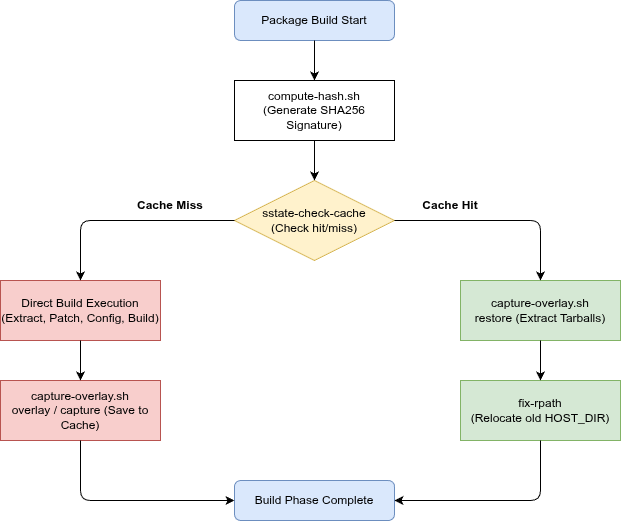

The diagram above was exported from draw.io. Its source (the exported page's mxGraphModel, read from the mxfile embedded in the PNG):
<mxGraphModel dx="964" dy="674" grid="1" gridSize="10" guides="1" tooltips="1" connect="1" arrows="1" fold="1" page="1" pageScale="1" pageWidth="827" pageHeight="1169" math="0" shadow="0">
  <root>
    <mxCell id="0" />
    <mxCell id="1" parent="0" />
    <mxCell id="2" parent="1" style="rounded=1;whiteSpace=wrap;html=1;fillColor=#dae8fc;strokeColor=#6c8ebf;" value="Package Build Start" vertex="1">
      <mxGeometry height="40" width="160" x="334" y="40" as="geometry" />
    </mxCell>
    <mxCell id="3" parent="1" style="rounded=0;whiteSpace=wrap;html=1;" value="compute-hash.sh&#10;(Generate SHA256 Signature)" vertex="1">
      <mxGeometry height="60" width="160" x="334" y="120" as="geometry" />
    </mxCell>
    <mxCell id="4" parent="1" style="rhombus;whiteSpace=wrap;html=1;fillColor=#fff2cc;strokeColor=#d6b656;" value="sstate-check-cache&#10;(Check hit/miss)" vertex="1">
      <mxGeometry height="80" width="160" x="334" y="220" as="geometry" />
    </mxCell>
    <mxCell id="5" parent="1" style="text;html=1;strokeColor=none;fillColor=none;align=center;verticalAlign=middle;whiteSpace=wrap;rounded=0;fontStyle=1" value="Cache Hit" vertex="1">
      <mxGeometry height="30" width="100" x="500" y="230" as="geometry" />
    </mxCell>
    <mxCell id="6" parent="1" style="text;html=1;strokeColor=none;fillColor=none;align=center;verticalAlign=middle;whiteSpace=wrap;rounded=0;fontStyle=1" value="Cache Miss" vertex="1">
      <mxGeometry height="30" width="100" x="220" y="230" as="geometry" />
    </mxCell>
    <mxCell id="7" parent="1" style="rounded=0;whiteSpace=wrap;html=1;fillColor=#d5e8d4;strokeColor=#82b366;" value="capture-overlay.sh&#10;restore (Extract Tarballs)" vertex="1">
      <mxGeometry height="60" width="160" x="560" y="320" as="geometry" />
    </mxCell>
    <mxCell id="8" parent="1" style="rounded=0;whiteSpace=wrap;html=1;fillColor=#f8cecc;strokeColor=#b85450;" value="Direct Build Execution&#10;(Extract, Patch, Config, Build)" vertex="1">
      <mxGeometry height="60" width="160" x="100" y="320" as="geometry" />
    </mxCell>
    <mxCell id="9" parent="1" style="rounded=0;whiteSpace=wrap;html=1;fillColor=#d5e8d4;strokeColor=#82b366;" value="fix-rpath&#10;(Relocate old HOST_DIR)" vertex="1">
      <mxGeometry height="60" width="160" x="560" y="420" as="geometry" />
    </mxCell>
    <mxCell id="10" parent="1" style="rounded=0;whiteSpace=wrap;html=1;fillColor=#f8cecc;strokeColor=#b85450;" value="capture-overlay.sh&#10;overlay / capture (Save to Cache)" vertex="1">
      <mxGeometry height="60" width="160" x="100" y="420" as="geometry" />
    </mxCell>
    <mxCell id="11" parent="1" style="rounded=1;whiteSpace=wrap;html=1;fillColor=#dae8fc;strokeColor=#6c8ebf;" value="Build Phase Complete" vertex="1">
      <mxGeometry height="40" width="160" x="334" y="520" as="geometry" />
    </mxCell>
    <mxCell id="e1" edge="1" parent="1" source="2" target="3">
      <mxGeometry relative="1" as="geometry" />
    </mxCell>
    <mxCell id="e2" edge="1" parent="1" source="3" target="4">
      <mxGeometry relative="1" as="geometry" />
    </mxCell>
    <mxCell id="e3" edge="1" parent="1" source="4" target="7">
      <mxGeometry relative="1" as="geometry">
        <Array as="points">
          <mxPoint x="640" y="260" />
        </Array>
      </mxGeometry>
    </mxCell>
    <mxCell id="e4" edge="1" parent="1" source="4" target="8">
      <mxGeometry relative="1" as="geometry">
        <Array as="points">
          <mxPoint x="180" y="260" />
        </Array>
      </mxGeometry>
    </mxCell>
    <mxCell id="e5" edge="1" parent="1" source="7" target="9">
      <mxGeometry relative="1" as="geometry" />
    </mxCell>
    <mxCell id="e6" edge="1" parent="1" source="9" target="11">
      <mxGeometry relative="1" as="geometry">
        <Array as="points">
          <mxPoint x="640" y="540" />
        </Array>
      </mxGeometry>
    </mxCell>
    <mxCell id="e7" edge="1" parent="1" source="8" target="10">
      <mxGeometry relative="1" as="geometry" />
    </mxCell>
    <mxCell id="e8" edge="1" parent="1" source="10" target="11">
      <mxGeometry relative="1" as="geometry">
        <Array as="points">
          <mxPoint x="180" y="540" />
        </Array>
      </mxGeometry>
    </mxCell>
  </root>
</mxGraphModel>